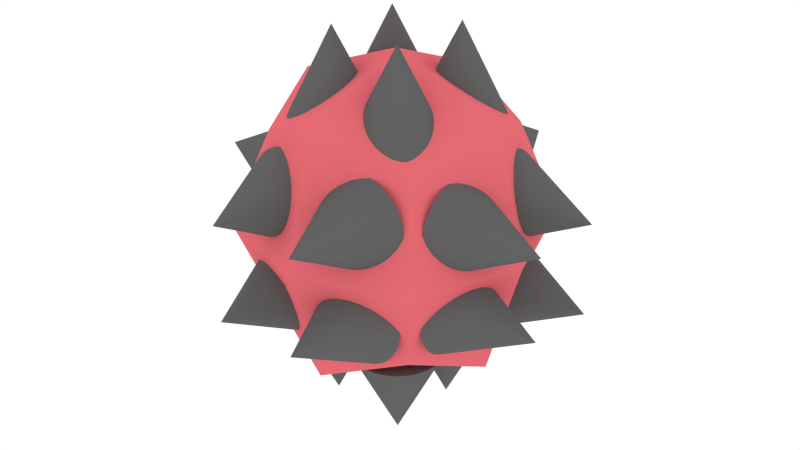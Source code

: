 # Source: rock.blend  (saved by Blender 2.72.0; exported with 4.5.12 LTS)
import bpy
from mathutils import Matrix  # noqa: F401  (used for matrix-valued properties, if any)

bpy.ops.wm.read_factory_settings(use_empty=True)
scene = bpy.context.scene
scene.name = 'Scene'

# ---- collections
col_collection_1 = bpy.data.collections.new('Collection 1'); scene.collection.children.link(col_collection_1)

# ---- materials (node trees are filled in below, after node groups)
mat_material_001 = bpy.data.materials.new('Material.001')
mat_material_001.alpha_threshold = 0.0
mat_material_001.roughness = 0.5
mat_rock = bpy.data.materials.new('rock')
mat_rock.alpha_threshold = 0.0
mat_rock.diffuse_color = (0.8, 0.1485, 0.1758, 1.0)
mat_rock.roughness = 0.5
mat_rock.line_color = (0.0, 0.0, 0.0, 1.0)

# ---- material node trees
mat_material_001.use_nodes = True; mat_material_001.node_tree.nodes.clear()
_N = mat_material_001.node_tree.nodes; _L = mat_material_001.node_tree.links
n0 = _N.new('ShaderNodeOutputMaterial'); n0.name = 'Material Output'; n0.location = (300, 300)
n1 = _N.new('ShaderNodeBsdfDiffuse'); n1.name = 'Diffuse BSDF'; n1.location = (10, 300)
n1.inputs[0].default_value = (0.1237, 0.1237, 0.1237, 1.0)
_L.new(n1.outputs[0], n0.inputs[0])
n0.is_active_output = True

# ---- world
world_world = bpy.data.worlds.new('World'); scene.world = world_world
world_world.color = (1.0, 1.0, 1.0)
world_world.use_sun_shadow = False
world_world.sun_shadow_jitter_overblur = 0.0
world_world.cycles.sampling_method = 'MANUAL'
world_world.cycles.sample_map_resolution = 256

# ---- meshes
me_cone = bpy.data.meshes.new('Cone')
me_cone.from_pydata([(0.0, 1.0, -1.0), (0.1951, 0.9808, -1.0), (0.3827, 0.9239, -1.0), (0.5556, 0.8315, -1.0), (0.7071, 0.7071, -1.0), (0.8315, 0.5556, -1.0), (0.9239, 0.3827, -1.0), (0.9808, 0.1951, -1.0), (1.0, 7.55e-08, -1.0), (0.0, 0.0, 1.0), (0.9808, -0.1951, -1.0), (0.9239, -0.3827, -1.0), (0.8315, -0.5556, -1.0), (0.7071, -0.7071, -1.0), (0.5556, -0.8315, -1.0), (0.3827, -0.9239, -1.0), (0.1951, -0.9808, -1.0), (-3.258e-07, -1.0, -1.0), (-0.1951, -0.9808, -1.0), (-0.3827, -0.9239, -1.0), (-0.5556, -0.8315, -1.0), (-0.7071, -0.7071, -1.0), (-0.8315, -0.5556, -1.0), (-0.9239, -0.3827, -1.0), (-0.9808, -0.1951, -1.0), (-1.0, 9.656e-07, -1.0), (-0.9808, 0.1951, -1.0), (-0.9239, 0.3827, -1.0), (-0.8315, 0.5556, -1.0), (-0.7071, 0.7071, -1.0), (-0.5556, 0.8315, -1.0), (-0.3827, 0.9239, -1.0), (-0.1951, 0.9808, -1.0), (0.0, 2.852, -1.0), (0.1951, 2.833, -1.0), (0.3827, 2.776, -1.0), (0.5556, 2.683, -1.0), (0.7071, 2.559, -1.0), (0.8315, 2.407, -1.0), (0.9239, 2.234, -1.0), (0.9808, 2.047, -1.0), (1.0, 1.852, -1.0), (0.0, 1.852, 1.0), (0.9808, 1.657, -1.0), (0.9239, 1.469, -1.0), (0.8315, 1.296, -1.0), (0.7071, 1.145, -1.0), (0.5556, 1.02, -1.0), (0.3827, 0.9279, -1.0), (0.1951, 0.871, -1.0), (-3.258e-07, 0.8518, -1.0), (-0.1951, 0.871, -1.0), (-0.3827, 0.9279, -1.0), (-0.5556, 1.02, -1.0), (-0.7071, 1.145, -1.0), (-0.8315, 1.296, -1.0), (-0.9239, 1.469, -1.0), (-0.9808, 1.657, -1.0), (-1.0, 1.852, -1.0), (-0.9808, 2.047, -1.0), (-0.9239, 2.234, -1.0), (-0.8315, 2.407, -1.0), (-0.7071, 2.559, -1.0), (-0.5556, 2.683, -1.0), (-0.3827, 2.776, -1.0), (-0.1951, 2.833, -1.0), (1.814, 2.852, -1.0), (2.009, 2.833, -1.0), (2.197, 2.776, -1.0), (2.37, 2.683, -1.0), (2.521, 2.559, -1.0), (2.645, 2.407, -1.0), (2.738, 2.234, -1.0), (2.795, 2.047, -1.0), (2.814, 1.852, -1.0), (1.814, 1.852, 1.0), (2.795, 1.657, -1.0), (2.738, 1.469, -1.0), (2.645, 1.296, -1.0), (2.521, 1.145, -1.0), (2.37, 1.02, -1.0), (2.197, 0.9279, -1.0), (2.009, 0.871, -1.0), (1.814, 0.8518, -1.0), (1.619, 0.871, -1.0), (1.431, 0.9279, -1.0), (1.258, 1.02, -1.0), (1.107, 1.145, -1.0), (0.9825, 1.296, -1.0), (0.8901, 1.469, -1.0), (0.8332, 1.657, -1.0), (0.814, 1.852, -1.0), (0.8332, 2.047, -1.0), (0.8901, 2.234, -1.0), (0.9825, 2.407, -1.0), (1.107, 2.559, -1.0), (1.258, 2.683, -1.0), (1.431, 2.776, -1.0), (1.619, 2.833, -1.0), (1.814, 0.8464, -1.0), (2.009, 0.8272, -1.0), (2.197, 0.7703, -1.0), (2.37, 0.6779, -1.0), (2.521, 0.5535, -1.0), (2.645, 0.402, -1.0), (2.738, 0.2291, -1.0), (2.795, 0.04151, -1.0), (2.814, -0.1536, -1.0), (1.814, -0.1536, 1.0), (2.795, -0.3487, -1.0), (2.738, -0.5363, -1.0), (2.645, -0.7092, -1.0), (2.521, -0.8607, -1.0), (2.37, -0.9851, -1.0), (2.197, -1.077, -1.0), (2.009, -1.134, -1.0), (1.814, -1.154, -1.0), (1.619, -1.134, -1.0), (1.431, -1.077, -1.0), (1.258, -0.9851, -1.0), (1.107, -0.8607, -1.0), (0.9825, -0.7092, -1.0), (0.8901, -0.5363, -1.0), (0.8332, -0.3487, -1.0), (0.814, -0.1536, -1.0), (0.8332, 0.04151, -1.0), (0.8901, 0.2291, -1.0), (0.9825, 0.402, -1.0), (1.107, 0.5535, -1.0), (1.258, 0.6779, -1.0), (1.431, 0.7703, -1.0), (1.619, 0.8272, -1.0), (1.814, -1.154, -5.741), (2.009, -1.134, -5.741), (2.197, -1.077, -5.741), (2.37, -0.9851, -5.741), (2.521, -0.8607, -5.741), (2.645, -0.7092, -5.741), (2.738, -0.5363, -5.741), (2.795, -0.3487, -5.741), (2.814, -0.1536, -5.741), (1.814, -0.1536, -7.741), (2.795, 0.04151, -5.741), (2.738, 0.2291, -5.741), (2.645, 0.402, -5.741), (2.521, 0.5535, -5.741), (2.37, 0.6779, -5.741), (2.197, 0.7703, -5.741), (2.009, 0.8272, -5.741), (1.814, 0.8464, -5.741), (1.619, 0.8272, -5.741), (1.431, 0.7703, -5.741), (1.258, 0.6779, -5.741), (1.107, 0.5535, -5.741), (0.9825, 0.402, -5.741), (0.8901, 0.2291, -5.741), (0.8332, 0.04151, -5.741), (0.814, -0.1536, -5.741), (0.8332, -0.3487, -5.741), (0.8901, -0.5363, -5.741), (0.9825, -0.7092, -5.741), (1.107, -0.8607, -5.741), (1.258, -0.9851, -5.741), (1.431, -1.077, -5.741), (1.619, -1.134, -5.741), (1.814, 0.5908, -5.741), (2.009, 0.61, -5.741), (2.197, 0.6669, -5.741), (2.37, 0.7593, -5.741), (2.521, 0.8837, -5.741), (2.645, 1.035, -5.741), (2.738, 1.208, -5.741), (2.795, 1.396, -5.741), (2.814, 1.591, -5.741), (1.814, 1.591, -7.741), (2.795, 1.786, -5.741), (2.738, 1.973, -5.741), (2.645, 2.146, -5.741), (2.521, 2.298, -5.741), (2.37, 2.422, -5.741), (2.197, 2.515, -5.741), (2.009, 2.572, -5.741), (1.814, 2.591, -5.741), (1.619, 2.572, -5.741), (1.431, 2.515, -5.741), (1.258, 2.422, -5.741), (1.107, 2.298, -5.741), (0.9825, 2.146, -5.741), (0.8901, 1.973, -5.741), (0.8332, 1.786, -5.741), (0.814, 1.591, -5.741), (0.8332, 1.396, -5.741), (0.8901, 1.208, -5.741), (0.9825, 1.035, -5.741), (1.107, 0.8837, -5.741), (1.258, 0.7593, -5.741), (1.431, 0.6669, -5.741), (1.619, 0.61, -5.741), (0.09041, 0.5908, -5.741), (0.2855, 0.61, -5.741), (0.4731, 0.6669, -5.741), (0.646, 0.7593, -5.741), (0.7975, 0.8837, -5.741), (0.9219, 1.035, -5.741), (1.014, 1.208, -5.741), (1.071, 1.396, -5.741), (1.09, 1.591, -5.741), (0.09041, 1.591, -7.741), (1.071, 1.786, -5.741), (1.014, 1.973, -5.741), (0.9219, 2.146, -5.741), (0.7975, 2.298, -5.741), (0.646, 2.422, -5.741), (0.4731, 2.515, -5.741), (0.2855, 2.572, -5.741), (0.09041, 2.591, -5.741), (-0.1047, 2.572, -5.741), (-0.2923, 2.515, -5.741), (-0.4652, 2.422, -5.741), (-0.6167, 2.298, -5.741), (-0.7411, 2.146, -5.741), (-0.8335, 1.973, -5.741), (-0.8904, 1.786, -5.741), (-0.9096, 1.591, -5.741), (-0.8904, 1.396, -5.741), (-0.8335, 1.208, -5.741), (-0.7411, 1.035, -5.741), (-0.6167, 0.8837, -5.741), (-0.4652, 0.7593, -5.741), (-0.2923, 0.6669, -5.741), (-0.1047, 0.61, -5.741), (0.09041, -1.18, -5.447), (0.2855, -1.161, -5.447), (0.4731, -1.104, -5.447), (0.646, -1.012, -5.447), (0.7975, -0.8876, -5.447), (0.9219, -0.736, -5.447), (1.014, -0.5631, -5.447), (1.071, -0.3755, -5.447), (1.09, -0.1805, -5.447), (0.09041, -0.1805, -7.447), (1.071, 0.01463, -5.447), (1.014, 0.2022, -5.447), (0.9219, 0.3751, -5.447), (0.7975, 0.5267, -5.447), (0.646, 0.651, -5.447), (0.4731, 0.7434, -5.447), (0.2855, 0.8003, -5.447), (0.09041, 0.8195, -5.447), (-0.1047, 0.8003, -5.447), (-0.2923, 0.7434, -5.447), (-0.4652, 0.651, -5.447), (-0.6167, 0.5267, -5.447), (-0.7411, 0.3751, -5.447), (-0.8335, 0.2022, -5.447), (-0.8904, 0.01463, -5.447), (-0.9096, -0.1805, -5.447), (-0.8904, -0.3755, -5.447), (-0.8335, -0.5631, -5.447), (-0.7411, -0.736, -5.447), (-0.6167, -0.8876, -5.447), (-0.4652, -1.012, -5.447), (-0.2923, -1.104, -5.447), (-0.1047, -1.161, -5.447), (1.814, 2.915, -3.323), (2.009, 2.915, -3.304), (2.197, 2.915, -3.247), (2.37, 2.915, -3.154), (2.521, 2.915, -3.03), (2.645, 2.915, -2.879), (2.738, 2.915, -2.706), (2.795, 2.915, -2.518), (2.814, 2.915, -2.323), (1.814, 4.915, -2.323), (2.795, 2.915, -2.128), (2.738, 2.915, -1.94), (2.645, 2.915, -1.767), (2.521, 2.915, -1.616), (2.37, 2.915, -1.492), (2.197, 2.915, -1.399), (2.009, 2.915, -1.342), (1.814, 2.915, -1.323), (1.619, 2.915, -1.342), (1.431, 2.915, -1.399), (1.258, 2.915, -1.492), (1.107, 2.915, -1.616), (0.9825, 2.915, -1.767), (0.8901, 2.915, -1.94), (0.8332, 2.915, -2.128), (0.814, 2.915, -2.323), (0.8332, 2.915, -2.518), (0.8901, 2.915, -2.706), (0.9825, 2.915, -2.879), (1.107, 2.915, -3.03), (1.258, 2.915, -3.154), (1.431, 2.915, -3.247), (1.619, 2.915, -3.304), (0.03324, 2.915, -3.323), (0.2283, 2.915, -3.304), (0.4159, 2.915, -3.247), (0.5888, 2.915, -3.154), (0.7403, 2.915, -3.03), (0.8647, 2.915, -2.879), (0.9571, 2.915, -2.706), (1.014, 2.915, -2.518), (1.033, 2.915, -2.323), (0.03324, 4.915, -2.323), (1.014, 2.915, -2.128), (0.9571, 2.915, -1.94), (0.8647, 2.915, -1.767), (0.7403, 2.915, -1.616), (0.5888, 2.915, -1.492), (0.4159, 2.915, -1.399), (0.2283, 2.915, -1.342), (0.03324, 2.915, -1.323), (-0.1618, 2.915, -1.342), (-0.3494, 2.915, -1.399), (-0.5223, 2.915, -1.492), (-0.6739, 2.915, -1.616), (-0.7982, 2.915, -1.767), (-0.8906, 2.915, -1.94), (-0.9475, 2.915, -2.128), (-0.9668, 2.915, -2.323), (-0.9475, 2.915, -2.518), (-0.8906, 2.915, -2.706), (-0.7982, 2.915, -2.879), (-0.6739, 2.915, -3.03), (-0.5223, 2.915, -3.154), (-0.3494, 2.915, -3.247), (-0.1618, 2.915, -3.304), (0.03324, 2.915, -5.303), (0.2283, 2.915, -5.283), (0.4159, 2.915, -5.226), (0.5888, 2.915, -5.134), (0.7403, 2.915, -5.01), (0.8647, 2.915, -4.858), (0.9571, 2.915, -4.685), (1.014, 2.915, -4.498), (1.033, 2.915, -4.303), (0.03324, 4.915, -4.303), (1.014, 2.915, -4.107), (0.9571, 2.915, -3.92), (0.8647, 2.915, -3.747), (0.7403, 2.915, -3.595), (0.5888, 2.915, -3.471), (0.4159, 2.915, -3.379), (0.2283, 2.915, -3.322), (0.03324, 2.915, -3.303), (-0.1618, 2.915, -3.322), (-0.3494, 2.915, -3.379), (-0.5223, 2.915, -3.471), (-0.6739, 2.915, -3.595), (-0.7982, 2.915, -3.747), (-0.8906, 2.915, -3.92), (-0.9475, 2.915, -4.107), (-0.9668, 2.915, -4.303), (-0.9475, 2.915, -4.498), (-0.8906, 2.915, -4.685), (-0.7982, 2.915, -4.858), (-0.6739, 2.915, -5.01), (-0.5223, 2.915, -5.134), (-0.3494, 2.915, -5.226), (-0.1618, 2.915, -5.283), (1.886, 2.915, -5.303), (2.081, 2.915, -5.283), (2.268, 2.915, -5.226), (2.441, 2.915, -5.134), (2.593, 2.915, -5.01), (2.717, 2.915, -4.858), (2.81, 2.915, -4.685), (2.867, 2.915, -4.498), (2.886, 2.915, -4.303), (1.886, 4.915, -4.303), (2.867, 2.915, -4.107), (2.81, 2.915, -3.92), (2.717, 2.915, -3.747), (2.593, 2.915, -3.595), (2.441, 2.915, -3.471), (2.268, 2.915, -3.379), (2.081, 2.915, -3.322), (1.886, 2.915, -3.303), (1.691, 2.915, -3.322), (1.503, 2.915, -3.379), (1.33, 2.915, -3.471), (1.179, 2.915, -3.595), (1.054, 2.915, -3.747), (0.9619, 2.915, -3.92), (0.905, 2.915, -4.107), (0.8858, 2.915, -4.303), (0.905, 2.915, -4.498), (0.9619, 2.915, -4.685), (1.054, 2.915, -4.858), (1.179, 2.915, -5.01), (1.33, 2.915, -5.134), (1.503, 2.915, -5.226), (1.691, 2.915, -5.283), (1.886, -1.317, -3.345), (2.081, -1.318, -3.364), (2.268, -1.32, -3.421), (2.441, -1.324, -3.513), (2.593, -1.329, -3.638), (2.717, -1.335, -3.789), (2.81, -1.342, -3.962), (2.867, -1.35, -4.149), (2.886, -1.358, -4.344), (1.886, -3.357, -4.261), (2.867, -1.366, -4.539), (2.81, -1.374, -4.726), (2.717, -1.381, -4.899), (2.593, -1.388, -5.051), (2.441, -1.393, -5.175), (2.268, -1.397, -5.267), (2.081, -1.399, -5.324), (1.886, -1.4, -5.343), (1.691, -1.399, -5.324), (1.503, -1.397, -5.267), (1.33, -1.393, -5.175), (1.179, -1.388, -5.051), (1.054, -1.381, -4.899), (0.9619, -1.374, -4.726), (0.905, -1.366, -4.539), (0.8858, -1.358, -4.344), (0.905, -1.35, -4.149), (0.9619, -1.342, -3.962), (1.054, -1.335, -3.789), (1.179, -1.329, -3.638), (1.33, -1.324, -3.513), (1.503, -1.32, -3.421), (1.691, -1.318, -3.364), (-0.0307, -1.317, -3.345), (0.1644, -1.318, -3.364), (0.352, -1.32, -3.421), (0.5249, -1.324, -3.513), (0.6764, -1.329, -3.638), (0.8008, -1.335, -3.789), (0.8932, -1.342, -3.962), (0.9501, -1.35, -4.149), (0.9693, -1.358, -4.344), (-0.0307, -3.357, -4.261), (0.9501, -1.366, -4.539), (0.8932, -1.374, -4.726), (0.8008, -1.381, -4.899), (0.6764, -1.388, -5.051), (0.5249, -1.393, -5.175), (0.352, -1.397, -5.267), (0.1644, -1.399, -5.324), (-0.0307, -1.4, -5.343), (-0.2258, -1.399, -5.324), (-0.4134, -1.397, -5.267), (-0.5863, -1.393, -5.175), (-0.7378, -1.388, -5.051), (-0.8622, -1.381, -4.899), (-0.9546, -1.374, -4.726), (-1.011, -1.366, -4.539), (-1.031, -1.358, -4.344), (-1.011, -1.35, -4.149), (-0.9546, -1.342, -3.962), (-0.8622, -1.335, -3.789), (-0.7378, -1.329, -3.638), (-0.5863, -1.324, -3.513), (-0.4134, -1.32, -3.421), (-0.2258, -1.318, -3.364), (-0.0307, -1.317, -1.223), (0.1644, -1.318, -1.242), (0.352, -1.32, -1.299), (0.5249, -1.324, -1.391), (0.6764, -1.329, -1.516), (0.8008, -1.335, -1.667), (0.8932, -1.342, -1.84), (0.9501, -1.35, -2.027), (0.9693, -1.358, -2.222), (-0.0307, -3.357, -2.139), (0.9501, -1.366, -2.417), (0.8932, -1.374, -2.605), (0.8008, -1.381, -2.777), (0.6764, -1.388, -2.929), (0.5249, -1.393, -3.053), (0.352, -1.397, -3.145), (0.1644, -1.399, -3.202), (-0.0307, -1.4, -3.221), (-0.2258, -1.399, -3.202), (-0.4134, -1.397, -3.145), (-0.5863, -1.393, -3.053), (-0.7378, -1.388, -2.929), (-0.8622, -1.381, -2.777), (-0.9546, -1.374, -2.605), (-1.011, -1.366, -2.417), (-1.031, -1.358, -2.222), (-1.011, -1.35, -2.027), (-0.9546, -1.342, -1.84), (-0.8622, -1.335, -1.667), (-0.7378, -1.329, -1.516), (-0.5863, -1.324, -1.391), (-0.4134, -1.32, -1.299), (-0.2258, -1.318, -1.242), (1.972, -1.317, -1.223), (2.167, -1.318, -1.242), (2.354, -1.32, -1.299), (2.527, -1.324, -1.391), (2.679, -1.329, -1.516), (2.803, -1.335, -1.667), (2.896, -1.342, -1.84), (2.952, -1.35, -2.027), (2.972, -1.358, -2.222), (1.972, -3.357, -2.139), (2.952, -1.366, -2.417), (2.896, -1.374, -2.605), (2.803, -1.381, -2.777), (2.679, -1.388, -2.929), (2.527, -1.393, -3.053), (2.354, -1.397, -3.145), (2.167, -1.399, -3.202), (1.972, -1.4, -3.221), (1.777, -1.399, -3.202), (1.589, -1.397, -3.145), (1.416, -1.393, -3.053), (1.265, -1.388, -2.929), (1.14, -1.381, -2.777), (1.048, -1.374, -2.605), (0.9909, -1.366, -2.417), (0.9717, -1.358, -2.222), (0.9909, -1.35, -2.027), (1.048, -1.342, -1.84), (1.14, -1.335, -1.667), (1.265, -1.329, -1.516), (1.416, -1.324, -1.391), (1.589, -1.32, -1.299), (1.777, -1.318, -1.242), (-0.9693, 2.852, -2.279), (-0.9693, 2.833, -2.084), (-0.9693, 2.776, -1.896), (-0.9693, 2.683, -1.723), (-0.9693, 2.559, -1.572), (-0.9693, 2.407, -1.447), (-0.9693, 2.234, -1.355), (-0.9693, 2.047, -1.298), (-0.9693, 1.852, -1.279), (-2.969, 1.852, -2.279), (-0.9693, 1.657, -1.298), (-0.9693, 1.469, -1.355), (-0.9693, 1.296, -1.447), (-0.9693, 1.145, -1.572), (-0.9693, 1.02, -1.723), (-0.9693, 0.9279, -1.896), (-0.9693, 0.871, -2.084), (-0.9693, 0.8518, -2.279), (-0.9693, 0.871, -2.474), (-0.9693, 0.9279, -2.662), (-0.9693, 1.02, -2.834), (-0.9693, 1.145, -2.986), (-0.9693, 1.296, -3.11), (-0.9693, 1.469, -3.203), (-0.9693, 1.657, -3.26), (-0.9693, 1.852, -3.279), (-0.9693, 2.047, -3.26), (-0.9693, 2.234, -3.203), (-0.9693, 2.407, -3.11), (-0.9693, 2.559, -2.986), (-0.9693, 2.683, -2.834), (-0.9693, 2.776, -2.662), (-0.9693, 2.833, -2.474), (-0.9693, 0.8984, -2.279), (-0.9693, 0.8791, -2.084), (-0.9693, 0.8222, -1.896), (-0.9693, 0.7298, -1.723), (-0.9693, 0.6055, -1.572), (-0.9693, 0.4539, -1.447), (-0.9693, 0.281, -1.355), (-0.9693, 0.09345, -1.298), (-0.9693, -0.1016, -1.279), (-2.969, -0.1016, -2.279), (-0.9693, -0.2967, -1.298), (-0.9693, -0.4843, -1.355), (-0.9693, -0.6572, -1.447), (-0.9693, -0.8088, -1.572), (-0.9693, -0.9331, -1.723), (-0.9693, -1.026, -1.896), (-0.9693, -1.082, -2.084), (-0.9693, -1.102, -2.279), (-0.9693, -1.082, -2.474), (-0.9693, -1.026, -2.662), (-0.9693, -0.9331, -2.834), (-0.9693, -0.8087, -2.986), (-0.9693, -0.6572, -3.11), (-0.9693, -0.4843, -3.203), (-0.9693, -0.2967, -3.26), (-0.9693, -0.1016, -3.279), (-0.9693, 0.09345, -3.26), (-0.9693, 0.281, -3.203), (-0.9693, 0.4539, -3.11), (-0.9693, 0.6055, -2.986), (-0.9693, 0.7298, -2.834), (-0.9693, 0.8222, -2.662), (-0.9693, 0.8791, -2.474), (-0.9693, 0.8984, -4.414), (-0.9693, 0.8791, -4.219), (-0.9693, 0.8222, -4.032), (-0.9693, 0.7298, -3.859), (-0.9693, 0.6055, -3.707), (-0.9693, 0.4539, -3.583), (-0.9693, 0.281, -3.49), (-0.9693, 0.09345, -3.434), (-0.9693, -0.1016, -3.414), (-2.969, -0.1016, -4.414), (-0.9693, -0.2967, -3.434), (-0.9693, -0.4843, -3.49), (-0.9693, -0.6572, -3.583), (-0.9693, -0.8088, -3.707), (-0.9693, -0.9331, -3.859), (-0.9693, -1.026, -4.032), (-0.9693, -1.082, -4.219), (-0.9693, -1.102, -4.414), (-0.9693, -1.082, -4.609), (-0.9693, -1.026, -4.797), (-0.9693, -0.9331, -4.97), (-0.9693, -0.8087, -5.121), (-0.9693, -0.6572, -5.246), (-0.9693, -0.4843, -5.338), (-0.9693, -0.2967, -5.395), (-0.9693, -0.1016, -5.414), (-0.9693, 0.09345, -5.395), (-0.9693, 0.281, -5.338), (-0.9693, 0.4539, -5.246), (-0.9693, 0.6055, -5.121), (-0.9693, 0.7298, -4.97), (-0.9693, 0.8222, -4.797), (-0.9693, 0.8791, -4.609), (-0.9693, 2.843, -4.414), (-0.9693, 2.824, -4.219), (-0.9693, 2.767, -4.032), (-0.9693, 2.675, -3.859), (-0.9693, 2.551, -3.707), (-0.9693, 2.399, -3.583), (-0.9693, 2.226, -3.49), (-0.9693, 2.038, -3.434), (-0.9693, 1.843, -3.414), (-2.969, 1.843, -4.414), (-0.9693, 1.648, -3.434), (-0.9693, 1.461, -3.49), (-0.9693, 1.288, -3.583), (-0.9693, 1.136, -3.707), (-0.9693, 1.012, -3.859), (-0.9693, 0.9195, -4.032), (-0.9693, 0.8626, -4.219), (-0.9693, 0.8434, -4.414), (-0.9693, 0.8626, -4.609), (-0.9693, 0.9195, -4.797), (-0.9693, 1.012, -4.97), (-0.9693, 1.136, -5.121), (-0.9693, 1.288, -5.246), (-0.9693, 1.461, -5.338), (-0.9693, 1.648, -5.395), (-0.9693, 1.843, -5.414), (-0.9693, 2.038, -5.395), (-0.9693, 2.226, -5.338), (-0.9693, 2.399, -5.246), (-0.9693, 2.551, -5.121), (-0.9693, 2.675, -4.97), (-0.9693, 2.767, -4.797), (-0.9693, 2.824, -4.609), (3.176, 2.687, -4.414), (3.176, 2.668, -4.609), (3.176, 2.611, -4.797), (3.176, 2.518, -4.97), (3.176, 2.394, -5.121), (3.176, 2.243, -5.246), (3.176, 2.07, -5.338), (3.176, 1.882, -5.395), (3.176, 1.687, -5.414), (5.176, 1.687, -4.414), (3.176, 1.492, -5.395), (3.176, 1.304, -5.338), (3.176, 1.131, -5.246), (3.176, 0.9799, -5.121), (3.176, 0.8555, -4.97), (3.176, 0.7631, -4.797), (3.176, 0.7062, -4.609), (3.176, 0.687, -4.414), (3.176, 0.7062, -4.219), (3.176, 0.7631, -4.032), (3.176, 0.8555, -3.859), (3.176, 0.9799, -3.707), (3.176, 1.131, -3.583), (3.176, 1.304, -3.49), (3.176, 1.492, -3.434), (3.176, 1.687, -3.414), (3.176, 1.882, -3.434), (3.176, 2.07, -3.49), (3.176, 2.243, -3.583), (3.176, 2.394, -3.707), (3.176, 2.518, -3.859), (3.176, 2.611, -4.032), (3.176, 2.668, -4.219), (3.176, 2.687, -2.387), (3.176, 2.668, -2.582), (3.176, 2.611, -2.769), (3.176, 2.518, -2.942), (3.176, 2.394, -3.094), (3.176, 2.243, -3.218), (3.176, 2.07, -3.31), (3.176, 1.882, -3.367), (3.176, 1.687, -3.387), (5.176, 1.687, -2.387), (3.176, 1.492, -3.367), (3.176, 1.304, -3.31), (3.176, 1.131, -3.218), (3.176, 0.9799, -3.094), (3.176, 0.8555, -2.942), (3.176, 0.7631, -2.769), (3.176, 0.7062, -2.582), (3.176, 0.687, -2.387), (3.176, 0.7062, -2.191), (3.176, 0.7631, -2.004), (3.176, 0.8555, -1.831), (3.176, 0.9799, -1.679), (3.176, 1.131, -1.555), (3.176, 1.304, -1.463), (3.176, 1.492, -1.406), (3.176, 1.687, -1.387), (3.176, 1.882, -1.406), (3.176, 2.07, -1.463), (3.176, 2.243, -1.555), (3.176, 2.394, -1.679), (3.176, 2.518, -1.831), (3.176, 2.611, -2.004), (3.176, 2.668, -2.191), (3.176, 0.9132, -2.387), (3.176, 0.894, -2.582), (3.176, 0.8371, -2.769), (3.176, 0.7447, -2.942), (3.176, 0.6203, -3.094), (3.176, 0.4688, -3.218), (3.176, 0.2959, -3.31), (3.176, 0.1083, -3.367), (3.176, -0.08677, -3.387), (5.176, -0.08677, -2.387), (3.176, -0.2819, -3.367), (3.176, -0.4694, -3.31), (3.176, -0.6423, -3.218), (3.176, -0.7939, -3.094), (3.176, -0.9182, -2.942), (3.176, -1.011, -2.769), (3.176, -1.068, -2.582), (3.176, -1.087, -2.387), (3.176, -1.068, -2.191), (3.176, -1.011, -2.004), (3.176, -0.9182, -1.831), (3.176, -0.7939, -1.679), (3.176, -0.6423, -1.555), (3.176, -0.4694, -1.463), (3.176, -0.2819, -1.406), (3.176, -0.08676, -1.387), (3.176, 0.1083, -1.406), (3.176, 0.2959, -1.463), (3.176, 0.4688, -1.555), (3.176, 0.6203, -1.679), (3.176, 0.7447, -1.831), (3.176, 0.8371, -2.004), (3.176, 0.894, -2.191), (3.176, 0.9132, -4.206), (3.176, 0.894, -4.401), (3.176, 0.8371, -4.589), (3.176, 0.7447, -4.762), (3.176, 0.6203, -4.913), (3.176, 0.4688, -5.038), (3.176, 0.2959, -5.13), (3.176, 0.1083, -5.187), (3.176, -0.08677, -5.206), (5.176, -0.08677, -4.206), (3.176, -0.2819, -5.187), (3.176, -0.4694, -5.13), (3.176, -0.6423, -5.038), (3.176, -0.7939, -4.913), (3.176, -0.9182, -4.762), (3.176, -1.011, -4.589), (3.176, -1.068, -4.401), (3.176, -1.087, -4.206), (3.176, -1.068, -4.011), (3.176, -1.011, -3.823), (3.176, -0.9182, -3.651), (3.176, -0.7939, -3.499), (3.176, -0.6423, -3.375), (3.176, -0.4694, -3.282), (3.176, -0.2819, -3.225), (3.176, -0.08676, -3.206), (3.176, 0.1083, -3.225), (3.176, 0.2959, -3.282), (3.176, 0.4688, -3.375), (3.176, 0.6203, -3.499), (3.176, 0.7447, -3.651), (3.176, 0.8371, -3.823), (3.176, 0.894, -4.011), (0.9434, 0.8398, -6.941), (0.9434, 0.8398, 0.4979), (4.233, 0.8398, -3.222), (0.9434, -2.45, -3.222), (-2.347, 0.8398, -3.222), (0.9434, 4.13, -3.222), (3.411, 0.8398, -6.011), (0.9434, 3.307, -6.011), (3.411, 3.307, -3.222), (0.9434, -1.628, -6.011), (3.411, -1.628, -3.222), (-1.524, 0.8398, -6.011), (-1.524, -1.628, -3.222), (-1.524, 3.307, -3.222), (3.411, 0.8398, -0.432), (0.9434, 3.307, -0.432), (0.9434, -1.628, -0.432), (-1.524, 0.8398, -0.432), (2.771, 2.668, -5.288), (2.771, -0.988, -5.288), (-0.8845, -0.988, -5.288), (-0.8845, 2.668, -5.288), (2.771, 2.668, -1.155), (2.771, -0.988, -1.155), (-0.8845, -0.988, -1.155), (-0.8845, 2.668, -1.155)], [], [(31, 9, 32), (0, 9, 1), (30, 9, 31), (29, 9, 30), (28, 9, 29), (27, 9, 28), (26, 9, 27), (25, 9, 26), (24, 9, 25), (23, 9, 24), (22, 9, 23), (21, 9, 22), (20, 9, 21), (19, 9, 20), (18, 9, 19), (17, 9, 18), (16, 9, 17), (15, 9, 16), (14, 9, 15), (13, 9, 14), (12, 9, 13), (11, 9, 12), (10, 9, 11), (8, 9, 10), (7, 9, 8), (6, 9, 7), (5, 9, 6), (4, 9, 5), (3, 9, 4), (2, 9, 3), (32, 9, 0), (1, 9, 2), (0, 1, 2, 3, 4, 5, 6, 7, 8, 10, 11, 12, 13, 14, 15, 16, 17, 18, 19, 20, 21, 22, 23, 24, 25, 26, 27, 28, 29, 30, 31, 32), (64, 42, 65), (33, 42, 34), (63, 42, 64), (62, 42, 63), (61, 42, 62), (60, 42, 61), (59, 42, 60), (58, 42, 59), (57, 42, 58), (56, 42, 57), (55, 42, 56), (54, 42, 55), (53, 42, 54), (52, 42, 53), (51, 42, 52), (50, 42, 51), (49, 42, 50), (48, 42, 49), (47, 42, 48), (46, 42, 47), (45, 42, 46), (44, 42, 45), (43, 42, 44), (41, 42, 43), (40, 42, 41), (39, 42, 40), (38, 42, 39), (37, 42, 38), (36, 42, 37), (35, 42, 36), (65, 42, 33), (34, 42, 35), (33, 34, 35, 36, 37, 38, 39, 40, 41, 43, 44, 45, 46, 47, 48, 49, 50, 51, 52, 53, 54, 55, 56, 57, 58, 59, 60, 61, 62, 63, 64, 65), (97, 75, 98), (66, 75, 67), (96, 75, 97), (95, 75, 96), (94, 75, 95), (93, 75, 94), (92, 75, 93), (91, 75, 92), (90, 75, 91), (89, 75, 90), (88, 75, 89), (87, 75, 88), (86, 75, 87), (85, 75, 86), (84, 75, 85), (83, 75, 84), (82, 75, 83), (81, 75, 82), (80, 75, 81), (79, 75, 80), (78, 75, 79), (77, 75, 78), (76, 75, 77), (74, 75, 76), (73, 75, 74), (72, 75, 73), (71, 75, 72), (70, 75, 71), (69, 75, 70), (68, 75, 69), (98, 75, 66), (67, 75, 68), (66, 67, 68, 69, 70, 71, 72, 73, 74, 76, 77, 78, 79, 80, 81, 82, 83, 84, 85, 86, 87, 88, 89, 90, 91, 92, 93, 94, 95, 96, 97, 98), (130, 108, 131), (99, 108, 100), (129, 108, 130), (128, 108, 129), (127, 108, 128), (126, 108, 127), (125, 108, 126), (124, 108, 125), (123, 108, 124), (122, 108, 123), (121, 108, 122), (120, 108, 121), (119, 108, 120), (118, 108, 119), (117, 108, 118), (116, 108, 117), (115, 108, 116), (114, 108, 115), (113, 108, 114), (112, 108, 113), (111, 108, 112), (110, 108, 111), (109, 108, 110), (107, 108, 109), (106, 108, 107), (105, 108, 106), (104, 108, 105), (103, 108, 104), (102, 108, 103), (101, 108, 102), (131, 108, 99), (100, 108, 101), (99, 100, 101, 102, 103, 104, 105, 106, 107, 109, 110, 111, 112, 113, 114, 115, 116, 117, 118, 119, 120, 121, 122, 123, 124, 125, 126, 127, 128, 129, 130, 131), (163, 141, 164), (132, 141, 133), (162, 141, 163), (161, 141, 162), (160, 141, 161), (159, 141, 160), (158, 141, 159), (157, 141, 158), (156, 141, 157), (155, 141, 156), (154, 141, 155), (153, 141, 154), (152, 141, 153), (151, 141, 152), (150, 141, 151), (149, 141, 150), (148, 141, 149), (147, 141, 148), (146, 141, 147), (145, 141, 146), (144, 141, 145), (143, 141, 144), (142, 141, 143), (140, 141, 142), (139, 141, 140), (138, 141, 139), (137, 141, 138), (136, 141, 137), (135, 141, 136), (134, 141, 135), (164, 141, 132), (133, 141, 134), (132, 133, 134, 135, 136, 137, 138, 139, 140, 142, 143, 144, 145, 146, 147, 148, 149, 150, 151, 152, 153, 154, 155, 156, 157, 158, 159, 160, 161, 162, 163, 164), (196, 174, 197), (165, 174, 166), (195, 174, 196), (194, 174, 195), (193, 174, 194), (192, 174, 193), (191, 174, 192), (190, 174, 191), (189, 174, 190), (188, 174, 189), (187, 174, 188), (186, 174, 187), (185, 174, 186), (184, 174, 185), (183, 174, 184), (182, 174, 183), (181, 174, 182), (180, 174, 181), (179, 174, 180), (178, 174, 179), (177, 174, 178), (176, 174, 177), (175, 174, 176), (173, 174, 175), (172, 174, 173), (171, 174, 172), (170, 174, 171), (169, 174, 170), (168, 174, 169), (167, 174, 168), (197, 174, 165), (166, 174, 167), (165, 166, 167, 168, 169, 170, 171, 172, 173, 175, 176, 177, 178, 179, 180, 181, 182, 183, 184, 185, 186, 187, 188, 189, 190, 191, 192, 193, 194, 195, 196, 197), (229, 207, 230), (198, 207, 199), (228, 207, 229), (227, 207, 228), (226, 207, 227), (225, 207, 226), (224, 207, 225), (223, 207, 224), (222, 207, 223), (221, 207, 222), (220, 207, 221), (219, 207, 220), (218, 207, 219), (217, 207, 218), (216, 207, 217), (215, 207, 216), (214, 207, 215), (213, 207, 214), (212, 207, 213), (211, 207, 212), (210, 207, 211), (209, 207, 210), (208, 207, 209), (206, 207, 208), (205, 207, 206), (204, 207, 205), (203, 207, 204), (202, 207, 203), (201, 207, 202), (200, 207, 201), (230, 207, 198), (199, 207, 200), (198, 199, 200, 201, 202, 203, 204, 205, 206, 208, 209, 210, 211, 212, 213, 214, 215, 216, 217, 218, 219, 220, 221, 222, 223, 224, 225, 226, 227, 228, 229, 230), (262, 240, 263), (231, 240, 232), (261, 240, 262), (260, 240, 261), (259, 240, 260), (258, 240, 259), (257, 240, 258), (256, 240, 257), (255, 240, 256), (254, 240, 255), (253, 240, 254), (252, 240, 253), (251, 240, 252), (250, 240, 251), (249, 240, 250), (248, 240, 249), (247, 240, 248), (246, 240, 247), (245, 240, 246), (244, 240, 245), (243, 240, 244), (242, 240, 243), (241, 240, 242), (239, 240, 241), (238, 240, 239), (237, 240, 238), (236, 240, 237), (235, 240, 236), (234, 240, 235), (233, 240, 234), (263, 240, 231), (232, 240, 233), (231, 232, 233, 234, 235, 236, 237, 238, 239, 241, 242, 243, 244, 245, 246, 247, 248, 249, 250, 251, 252, 253, 254, 255, 256, 257, 258, 259, 260, 261, 262, 263), (295, 273, 296), (264, 273, 265), (294, 273, 295), (293, 273, 294), (292, 273, 293), (291, 273, 292), (290, 273, 291), (289, 273, 290), (288, 273, 289), (287, 273, 288), (286, 273, 287), (285, 273, 286), (284, 273, 285), (283, 273, 284), (282, 273, 283), (281, 273, 282), (280, 273, 281), (279, 273, 280), (278, 273, 279), (277, 273, 278), (276, 273, 277), (275, 273, 276), (274, 273, 275), (272, 273, 274), (271, 273, 272), (270, 273, 271), (269, 273, 270), (268, 273, 269), (267, 273, 268), (266, 273, 267), (296, 273, 264), (265, 273, 266), (264, 265, 266, 267, 268, 269, 270, 271, 272, 274, 275, 276, 277, 278, 279, 280, 281, 282, 283, 284, 285, 286, 287, 288, 289, 290, 291, 292, 293, 294, 295, 296), (328, 306, 329), (297, 306, 298), (327, 306, 328), (326, 306, 327), (325, 306, 326), (324, 306, 325), (323, 306, 324), (322, 306, 323), (321, 306, 322), (320, 306, 321), (319, 306, 320), (318, 306, 319), (317, 306, 318), (316, 306, 317), (315, 306, 316), (314, 306, 315), (313, 306, 314), (312, 306, 313), (311, 306, 312), (310, 306, 311), (309, 306, 310), (308, 306, 309), (307, 306, 308), (305, 306, 307), (304, 306, 305), (303, 306, 304), (302, 306, 303), (301, 306, 302), (300, 306, 301), (299, 306, 300), (329, 306, 297), (298, 306, 299), (297, 298, 299, 300, 301, 302, 303, 304, 305, 307, 308, 309, 310, 311, 312, 313, 314, 315, 316, 317, 318, 319, 320, 321, 322, 323, 324, 325, 326, 327, 328, 329), (361, 339, 362), (330, 339, 331), (360, 339, 361), (359, 339, 360), (358, 339, 359), (357, 339, 358), (356, 339, 357), (355, 339, 356), (354, 339, 355), (353, 339, 354), (352, 339, 353), (351, 339, 352), (350, 339, 351), (349, 339, 350), (348, 339, 349), (347, 339, 348), (346, 339, 347), (345, 339, 346), (344, 339, 345), (343, 339, 344), (342, 339, 343), (341, 339, 342), (340, 339, 341), (338, 339, 340), (337, 339, 338), (336, 339, 337), (335, 339, 336), (334, 339, 335), (333, 339, 334), (332, 339, 333), (362, 339, 330), (331, 339, 332), (330, 331, 332, 333, 334, 335, 336, 337, 338, 340, 341, 342, 343, 344, 345, 346, 347, 348, 349, 350, 351, 352, 353, 354, 355, 356, 357, 358, 359, 360, 361, 362), (394, 372, 395), (363, 372, 364), (393, 372, 394), (392, 372, 393), (391, 372, 392), (390, 372, 391), (389, 372, 390), (388, 372, 389), (387, 372, 388), (386, 372, 387), (385, 372, 386), (384, 372, 385), (383, 372, 384), (382, 372, 383), (381, 372, 382), (380, 372, 381), (379, 372, 380), (378, 372, 379), (377, 372, 378), (376, 372, 377), (375, 372, 376), (374, 372, 375), (373, 372, 374), (371, 372, 373), (370, 372, 371), (369, 372, 370), (368, 372, 369), (367, 372, 368), (366, 372, 367), (365, 372, 366), (395, 372, 363), (364, 372, 365), (363, 364, 365, 366, 367, 368, 369, 370, 371, 373, 374, 375, 376, 377, 378, 379, 380, 381, 382, 383, 384, 385, 386, 387, 388, 389, 390, 391, 392, 393, 394, 395), (427, 405, 428), (396, 405, 397), (426, 405, 427), (425, 405, 426), (424, 405, 425), (423, 405, 424), (422, 405, 423), (421, 405, 422), (420, 405, 421), (419, 405, 420), (418, 405, 419), (417, 405, 418), (416, 405, 417), (415, 405, 416), (414, 405, 415), (413, 405, 414), (412, 405, 413), (411, 405, 412), (410, 405, 411), (409, 405, 410), (408, 405, 409), (407, 405, 408), (406, 405, 407), (404, 405, 406), (403, 405, 404), (402, 405, 403), (401, 405, 402), (400, 405, 401), (399, 405, 400), (398, 405, 399), (428, 405, 396), (397, 405, 398), (396, 397, 398, 399, 400, 401, 402, 403, 404, 406, 407, 408, 409, 410, 411, 412, 413, 414, 415, 416, 417, 418, 419, 420, 421, 422, 423, 424, 425, 426, 427, 428), (460, 438, 461), (429, 438, 430), (459, 438, 460), (458, 438, 459), (457, 438, 458), (456, 438, 457), (455, 438, 456), (454, 438, 455), (453, 438, 454), (452, 438, 453), (451, 438, 452), (450, 438, 451), (449, 438, 450), (448, 438, 449), (447, 438, 448), (446, 438, 447), (445, 438, 446), (444, 438, 445), (443, 438, 444), (442, 438, 443), (441, 438, 442), (440, 438, 441), (439, 438, 440), (437, 438, 439), (436, 438, 437), (435, 438, 436), (434, 438, 435), (433, 438, 434), (432, 438, 433), (431, 438, 432), (461, 438, 429), (430, 438, 431), (429, 430, 431, 432, 433, 434, 435, 436, 437, 439, 440, 441, 442, 443, 444, 445, 446, 447, 448, 449, 450, 451, 452, 453, 454, 455, 456, 457, 458, 459, 460, 461), (493, 471, 494), (462, 471, 463), (492, 471, 493), (491, 471, 492), (490, 471, 491), (489, 471, 490), (488, 471, 489), (487, 471, 488), (486, 471, 487), (485, 471, 486), (484, 471, 485), (483, 471, 484), (482, 471, 483), (481, 471, 482), (480, 471, 481), (479, 471, 480), (478, 471, 479), (477, 471, 478), (476, 471, 477), (475, 471, 476), (474, 471, 475), (473, 471, 474), (472, 471, 473), (470, 471, 472), (469, 471, 470), (468, 471, 469), (467, 471, 468), (466, 471, 467), (465, 471, 466), (464, 471, 465), (494, 471, 462), (463, 471, 464), (462, 463, 464, 465, 466, 467, 468, 469, 470, 472, 473, 474, 475, 476, 477, 478, 479, 480, 481, 482, 483, 484, 485, 486, 487, 488, 489, 490, 491, 492, 493, 494), (526, 504, 527), (495, 504, 496), (525, 504, 526), (524, 504, 525), (523, 504, 524), (522, 504, 523), (521, 504, 522), (520, 504, 521), (519, 504, 520), (518, 504, 519), (517, 504, 518), (516, 504, 517), (515, 504, 516), (514, 504, 515), (513, 504, 514), (512, 504, 513), (511, 504, 512), (510, 504, 511), (509, 504, 510), (508, 504, 509), (507, 504, 508), (506, 504, 507), (505, 504, 506), (503, 504, 505), (502, 504, 503), (501, 504, 502), (500, 504, 501), (499, 504, 500), (498, 504, 499), (497, 504, 498), (527, 504, 495), (496, 504, 497), (495, 496, 497, 498, 499, 500, 501, 502, 503, 505, 506, 507, 508, 509, 510, 511, 512, 513, 514, 515, 516, 517, 518, 519, 520, 521, 522, 523, 524, 525, 526, 527), (559, 537, 560), (528, 537, 529), (558, 537, 559), (557, 537, 558), (556, 537, 557), (555, 537, 556), (554, 537, 555), (553, 537, 554), (552, 537, 553), (551, 537, 552), (550, 537, 551), (549, 537, 550), (548, 537, 549), (547, 537, 548), (546, 537, 547), (545, 537, 546), (544, 537, 545), (543, 537, 544), (542, 537, 543), (541, 537, 542), (540, 537, 541), (539, 537, 540), (538, 537, 539), (536, 537, 538), (535, 537, 536), (534, 537, 535), (533, 537, 534), (532, 537, 533), (531, 537, 532), (530, 537, 531), (560, 537, 528), (529, 537, 530), (528, 529, 530, 531, 532, 533, 534, 535, 536, 538, 539, 540, 541, 542, 543, 544, 545, 546, 547, 548, 549, 550, 551, 552, 553, 554, 555, 556, 557, 558, 559, 560), (592, 570, 593), (561, 570, 562), (591, 570, 592), (590, 570, 591), (589, 570, 590), (588, 570, 589), (587, 570, 588), (586, 570, 587), (585, 570, 586), (584, 570, 585), (583, 570, 584), (582, 570, 583), (581, 570, 582), (580, 570, 581), (579, 570, 580), (578, 570, 579), (577, 570, 578), (576, 570, 577), (575, 570, 576), (574, 570, 575), (573, 570, 574), (572, 570, 573), (571, 570, 572), (569, 570, 571), (568, 570, 569), (567, 570, 568), (566, 570, 567), (565, 570, 566), (564, 570, 565), (563, 570, 564), (593, 570, 561), (562, 570, 563), (561, 562, 563, 564, 565, 566, 567, 568, 569, 571, 572, 573, 574, 575, 576, 577, 578, 579, 580, 581, 582, 583, 584, 585, 586, 587, 588, 589, 590, 591, 592, 593), (625, 603, 626), (594, 603, 595), (624, 603, 625), (623, 603, 624), (622, 603, 623), (621, 603, 622), (620, 603, 621), (619, 603, 620), (618, 603, 619), (617, 603, 618), (616, 603, 617), (615, 603, 616), (614, 603, 615), (613, 603, 614), (612, 603, 613), (611, 603, 612), (610, 603, 611), (609, 603, 610), (608, 603, 609), (607, 603, 608), (606, 603, 607), (605, 603, 606), (604, 603, 605), (602, 603, 604), (601, 603, 602), (600, 603, 601), (599, 603, 600), (598, 603, 599), (597, 603, 598), (596, 603, 597), (626, 603, 594), (595, 603, 596), (594, 595, 596, 597, 598, 599, 600, 601, 602, 604, 605, 606, 607, 608, 609, 610, 611, 612, 613, 614, 615, 616, 617, 618, 619, 620, 621, 622, 623, 624, 625, 626), (658, 636, 659), (627, 636, 628), (657, 636, 658), (656, 636, 657), (655, 636, 656), (654, 636, 655), (653, 636, 654), (652, 636, 653), (651, 636, 652), (650, 636, 651), (649, 636, 650), (648, 636, 649), (647, 636, 648), (646, 636, 647), (645, 636, 646), (644, 636, 645), (643, 636, 644), (642, 636, 643), (641, 636, 642), (640, 636, 641), (639, 636, 640), (638, 636, 639), (637, 636, 638), (635, 636, 637), (634, 636, 635), (633, 636, 634), (632, 636, 633), (631, 636, 632), (630, 636, 631), (629, 636, 630), (659, 636, 627), (628, 636, 629), (627, 628, 629, 630, 631, 632, 633, 634, 635, 637, 638, 639, 640, 641, 642, 643, 644, 645, 646, 647, 648, 649, 650, 651, 652, 653, 654, 655, 656, 657, 658, 659), (691, 669, 692), (660, 669, 661), (690, 669, 691), (689, 669, 690), (688, 669, 689), (687, 669, 688), (686, 669, 687), (685, 669, 686), (684, 669, 685), (683, 669, 684), (682, 669, 683), (681, 669, 682), (680, 669, 681), (679, 669, 680), (678, 669, 679), (677, 669, 678), (676, 669, 677), (675, 669, 676), (674, 669, 675), (673, 669, 674), (672, 669, 673), (671, 669, 672), (670, 669, 671), (668, 669, 670), (667, 669, 668), (666, 669, 667), (665, 669, 666), (664, 669, 665), (663, 669, 664), (662, 669, 663), (692, 669, 660), (661, 669, 662), (660, 661, 662, 663, 664, 665, 666, 667, 668, 670, 671, 672, 673, 674, 675, 676, 677, 678, 679, 680, 681, 682, 683, 684, 685, 686, 687, 688, 689, 690, 691, 692), (724, 702, 725), (693, 702, 694), (723, 702, 724), (722, 702, 723), (721, 702, 722), (720, 702, 721), (719, 702, 720), (718, 702, 719), (717, 702, 718), (716, 702, 717), (715, 702, 716), (714, 702, 715), (713, 702, 714), (712, 702, 713), (711, 702, 712), (710, 702, 711), (709, 702, 710), (708, 702, 709), (707, 702, 708), (706, 702, 707), (705, 702, 706), (704, 702, 705), (703, 702, 704), (701, 702, 703), (700, 702, 701), (699, 702, 700), (698, 702, 699), (697, 702, 698), (696, 702, 697), (695, 702, 696), (725, 702, 693), (694, 702, 695), (693, 694, 695, 696, 697, 698, 699, 700, 701, 703, 704, 705, 706, 707, 708, 709, 710, 711, 712, 713, 714, 715, 716, 717, 718, 719, 720, 721, 722, 723, 724, 725), (757, 735, 758), (726, 735, 727), (756, 735, 757), (755, 735, 756), (754, 735, 755), (753, 735, 754), (752, 735, 753), (751, 735, 752), (750, 735, 751), (749, 735, 750), (748, 735, 749), (747, 735, 748), (746, 735, 747), (745, 735, 746), (744, 735, 745), (743, 735, 744), (742, 735, 743), (741, 735, 742), (740, 735, 741), (739, 735, 740), (738, 735, 739), (737, 735, 738), (736, 735, 737), (734, 735, 736), (733, 735, 734), (732, 735, 733), (731, 735, 732), (730, 735, 731), (729, 735, 730), (728, 735, 729), (758, 735, 726), (727, 735, 728), (726, 727, 728, 729, 730, 731, 732, 733, 734, 736, 737, 738, 739, 740, 741, 742, 743, 744, 745, 746, 747, 748, 749, 750, 751, 752, 753, 754, 755, 756, 757, 758), (790, 768, 791), (759, 768, 760), (789, 768, 790), (788, 768, 789), (787, 768, 788), (786, 768, 787), (785, 768, 786), (784, 768, 785), (783, 768, 784), (782, 768, 783), (781, 768, 782), (780, 768, 781), (779, 768, 780), (778, 768, 779), (777, 768, 778), (776, 768, 777), (775, 768, 776), (774, 768, 775), (773, 768, 774), (772, 768, 773), (771, 768, 772), (770, 768, 771), (769, 768, 770), (767, 768, 769), (766, 768, 767), (765, 768, 766), (764, 768, 765), (763, 768, 764), (762, 768, 763), (761, 768, 762), (791, 768, 759), (760, 768, 761), (759, 760, 761, 762, 763, 764, 765, 766, 767, 769, 770, 771, 772, 773, 774, 775, 776, 777, 778, 779, 780, 781, 782, 783, 784, 785, 786, 787, 788, 789, 790, 791), (792, 799, 810, 798), (792, 798, 811, 801), (792, 801, 812, 803), (792, 803, 813, 799), (793, 806, 814, 807), (793, 807, 817, 809), (793, 809, 816, 808), (793, 808, 815, 806), (794, 798, 810, 800), (794, 800, 814, 806), (794, 806, 815, 802), (794, 802, 811, 798), (795, 801, 811, 802), (795, 802, 815, 808), (795, 808, 816, 804), (795, 804, 812, 801), (796, 803, 812, 804), (796, 804, 816, 809), (796, 809, 817, 805), (796, 805, 813, 803), (797, 807, 814, 800), (797, 800, 810, 799), (797, 799, 813, 805), (797, 805, 817, 807)])
me_cone.polygons.foreach_set('material_index', [0, 0, 0, 0, 0, 0, 0, 0, 0, 0, 0, 0, 0, 0, 0, 0, 0, 0, 0, 0, 0, 0, 0, 0, 0, 0, 0, 0, 0, 0, 0, 0, 0, 0, 0, 0, 0, 0, 0, 0, 0, 0, 0, 0, 0, 0, 0, 0, 0, 0, 0, 0, 0, 0, 0, 0, 0, 0, 0, 0, 0, 0, 0, 0, 0, 0, 0, 0, 0, 0, 0, 0, 0, 0, 0, 0, 0, 0, 0, 0, 0, 0, 0, 0, 0, 0, 0, 0, 0, 0, 0, 0, 0, 0, 0, 0, 0, 0, 0, 0, 0, 0, 0, 0, 0, 0, 0, 0, 0, 0, 0, 0, 0, 0, 0, 0, 0, 0, 0, 0, 0, 0, 0, 0, 0, 0, 0, 0, 0, 0, 0, 0, 0, 0, 0, 0, 0, 0, 0, 0, 0, 0, 0, 0, 0, 0, 0, 0, 0, 0, 0, 0, 0, 0, 0, 0, 0, 0, 0, 0, 0, 0, 0, 0, 0, 0, 0, 0, 0, 0, 0, 0, 0, 0, 0, 0, 0, 0, 0, 0, 0, 0, 0, 0, 0, 0, 0, 0, 0, 0, 0, 0, 0, 0, 0, 0, 0, 0, 0, 0, 0, 0, 0, 0, 0, 0, 0, 0, 0, 0, 0, 0, 0, 0, 0, 0, 0, 0, 0, 0, 0, 0, 0, 0, 0, 0, 0, 0, 0, 0, 0, 0, 0, 0, 0, 0, 0, 0, 0, 0, 0, 0, 0, 0, 0, 0, 0, 0, 0, 0, 0, 0, 0, 0, 0, 0, 0, 0, 0, 0, 0, 0, 0, 0, 0, 0, 0, 0, 0, 0, 0, 0, 0, 0, 0, 0, 0, 0, 0, 0, 0, 0, 0, 0, 0, 0, 0, 0, 0, 0, 0, 0, 0, 0, 0, 0, 0, 0, 0, 0, 0, 0, 0, 0, 0, 0, 0, 0, 0, 0, 0, 0, 0, 0, 0, 0, 0, 0, 0, 0, 0, 0, 0, 0, 0, 0, 0, 0, 0, 0, 0, 0, 0, 0, 0, 0, 0, 0, 0, 0, 0, 0, 0, 0, 0, 0, 0, 0, 0, 0, 0, 0, 0, 0, 0, 0, 0, 0, 0, 0, 0, 0, 0, 0, 0, 0, 0, 0, 0, 0, 0, 0, 0, 0, 0, 0, 0, 0, 0, 0, 0, 0, 0, 0, 0, 0, 0, 0, 0, 0, 0, 0, 0, 0, 0, 0, 0, 0, 0, 0, 0, 0, 0, 0, 0, 0, 0, 0, 0, 0, 0, 0, 0, 0, 0, 0, 0, 0, 0, 0, 0, 0, 0, 0, 0, 0, 0, 0, 0, 0, 0, 0, 0, 0, 0, 0, 0, 0, 0, 0, 0, 0, 0, 0, 0, 0, 0, 0, 0, 0, 0, 0, 0, 0, 0, 0, 0, 0, 0, 0, 0, 0, 0, 0, 0, 0, 0, 0, 0, 0, 0, 0, 0, 0, 0, 0, 0, 0, 0, 0, 0, 0, 0, 0, 0, 0, 0, 0, 0, 0, 0, 0, 0, 0, 0, 0, 0, 0, 0, 0, 0, 0, 0, 0, 0, 0, 0, 0, 0, 0, 0, 0, 0, 0, 0, 0, 0, 0, 0, 0, 0, 0, 0, 0, 0, 0, 0, 0, 0, 0, 0, 0, 0, 0, 0, 0, 0, 0, 0, 0, 0, 0, 0, 0, 0, 0, 0, 0, 0, 0, 0, 0, 0, 0, 0, 0, 0, 0, 0, 0, 0, 0, 0, 0, 0, 0, 0, 0, 0, 0, 0, 0, 0, 0, 0, 0, 0, 0, 0, 0, 0, 0, 0, 0, 0, 0, 0, 0, 0, 0, 0, 0, 0, 0, 0, 0, 0, 0, 0, 0, 0, 0, 0, 0, 0, 0, 0, 0, 0, 0, 0, 0, 0, 0, 0, 0, 0, 0, 0, 0, 0, 0, 0, 0, 0, 0, 0, 0, 0, 0, 0, 0, 0, 0, 0, 0, 0, 0, 0, 0, 0, 0, 0, 0, 0, 0, 0, 0, 0, 0, 0, 0, 0, 0, 0, 0, 0, 0, 0, 0, 0, 0, 0, 0, 0, 0, 0, 0, 0, 0, 0, 0, 0, 0, 0, 0, 0, 0, 0, 0, 0, 0, 0, 0, 0, 0, 0, 0, 0, 0, 0, 0, 0, 0, 0, 0, 0, 0, 0, 0, 0, 0, 0, 0, 0, 0, 0, 0, 0, 0, 0, 0, 0, 0, 0, 0, 0, 0, 0, 0, 0, 0, 0, 0, 0, 0, 0, 0, 0, 0, 0, 0, 0, 0, 0, 0, 0, 0, 0, 0, 0, 0, 0, 0, 0, 0, 0, 0, 0, 0, 0, 0, 0, 0, 0, 0, 0, 0, 0, 0, 0, 0, 0, 0, 0, 0, 0, 0, 0, 0, 0, 0, 0, 0, 0, 0, 0, 0, 0, 0, 0, 0, 0, 0, 0, 0, 0, 0, 0, 0, 0, 0, 1, 1, 1, 1, 1, 1, 1, 1, 1, 1, 1, 1, 1, 1, 1, 1, 1, 1, 1, 1, 1, 1, 1, 1])
me_cone.materials.append(mat_material_001)
me_cone.materials.append(mat_rock)
me_cone.use_remesh_preserve_volume = False
me_cone.use_remesh_preserve_attributes = False
me_cone.use_mirror_vertex_groups = False
me_cone.update()

# ---- objects
ob_cone = bpy.data.objects.new('Cone', me_cone)

# ---- transforms, parenting, visibility, modifiers, constraints
ob_cone.location = (-0.9434, -0.8398, 8.201)
ob_cone.lineart.crease_threshold = 0.0

# ---- collection membership
col_collection_1.objects.link(ob_cone)

# ---- scene / render settings (as saved in the file)
scene.frame_start = 1; scene.frame_end = 250; scene.frame_set(1)
scene.render.engine = 'CYCLES'
scene.render.resolution_percentage = 50
scene.render.dither_intensity = 0.0
scene.cycles.use_denoising = False
scene.cycles.samples = 10
scene.cycles.sampling_pattern = 'TABULATED_SOBOL'
scene.cycles.light_sampling_threshold = 0.0
scene.cycles.use_adaptive_sampling = False
scene.cycles.use_light_tree = False
scene.cycles.blur_glossy = 0.0
scene.cycles.pixel_filter_type = 'GAUSSIAN'
scene.cycles.sample_clamp_indirect = 0.0
scene.view_settings.view_transform = 'Standard'
bpy.context.view_layer.update()

# ---- added for rendering (the .blend has no active camera): camera
cam_auto = bpy.data.cameras.new('AutoCamera')
cam_auto.lens = 50.0
cam_auto.sensor_width = 36.0
cam_auto.clip_end = 1000.0
ob_auto_camera = bpy.data.objects.new('AutoCamera', cam_auto)
scene.collection.objects.link(ob_auto_camera)
ob_auto_camera.location = (13.6044, -16.1944, 15.5865)
ob_auto_camera.rotation_euler = (1.09748, -7.21219e-08, 0.694738)
scene.camera = ob_auto_camera
bpy.context.view_layer.update()
